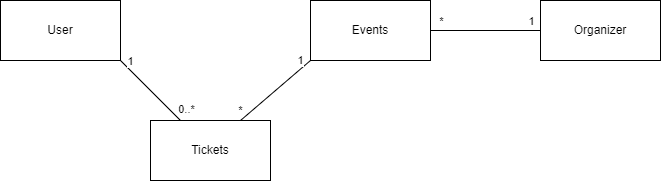

The diagram above was exported from draw.io. Its source (the exported page's mxGraphModel, read from the mxfile embedded in the PNG):
<mxGraphModel dx="1562" dy="845" grid="1" gridSize="10" guides="1" tooltips="1" connect="1" arrows="1" fold="1" page="1" pageScale="1" pageWidth="827" pageHeight="1169" math="0" shadow="0">
  <root>
    <mxCell id="0" />
    <mxCell id="1" parent="0" />
    <mxCell id="Eerc7RNnl4Y_x-fPzKeF-1" value="User" style="rounded=0;whiteSpace=wrap;html=1;" vertex="1" parent="1">
      <mxGeometry x="60" y="90" width="120" height="60" as="geometry" />
    </mxCell>
    <mxCell id="Eerc7RNnl4Y_x-fPzKeF-2" value="Events" style="rounded=0;whiteSpace=wrap;html=1;" vertex="1" parent="1">
      <mxGeometry x="370" y="90" width="120" height="60" as="geometry" />
    </mxCell>
    <mxCell id="Eerc7RNnl4Y_x-fPzKeF-3" value="Tickets" style="rounded=0;whiteSpace=wrap;html=1;" vertex="1" parent="1">
      <mxGeometry x="210" y="210" width="120" height="60" as="geometry" />
    </mxCell>
    <mxCell id="Eerc7RNnl4Y_x-fPzKeF-4" value="Organiz&lt;span style=&quot;background-color: initial;&quot;&gt;er&lt;/span&gt;" style="rounded=0;whiteSpace=wrap;html=1;" vertex="1" parent="1">
      <mxGeometry x="600" y="90" width="120" height="60" as="geometry" />
    </mxCell>
    <mxCell id="Eerc7RNnl4Y_x-fPzKeF-5" value="" style="endArrow=none;html=1;rounded=0;exitX=1;exitY=1;exitDx=0;exitDy=0;entryX=0.25;entryY=0;entryDx=0;entryDy=0;" edge="1" parent="1" source="Eerc7RNnl4Y_x-fPzKeF-1" target="Eerc7RNnl4Y_x-fPzKeF-3">
      <mxGeometry relative="1" as="geometry">
        <mxPoint x="330" y="430" as="sourcePoint" />
        <mxPoint x="490" y="430" as="targetPoint" />
      </mxGeometry>
    </mxCell>
    <mxCell id="Eerc7RNnl4Y_x-fPzKeF-6" value="1" style="edgeLabel;html=1;align=center;verticalAlign=middle;resizable=0;points=[];" vertex="1" connectable="0" parent="Eerc7RNnl4Y_x-fPzKeF-5">
      <mxGeometry x="-0.4851" y="-1" relative="1" as="geometry">
        <mxPoint x="-5" y="-16" as="offset" />
      </mxGeometry>
    </mxCell>
    <mxCell id="Eerc7RNnl4Y_x-fPzKeF-7" value="0..*" style="edgeLabel;html=1;align=center;verticalAlign=middle;resizable=0;points=[];" vertex="1" connectable="0" parent="Eerc7RNnl4Y_x-fPzKeF-5">
      <mxGeometry x="0.6738" y="3" relative="1" as="geometry">
        <mxPoint x="13" as="offset" />
      </mxGeometry>
    </mxCell>
    <mxCell id="Eerc7RNnl4Y_x-fPzKeF-8" value="" style="endArrow=none;html=1;rounded=0;entryX=0;entryY=1;entryDx=0;entryDy=0;exitX=0.75;exitY=0;exitDx=0;exitDy=0;" edge="1" parent="1" source="Eerc7RNnl4Y_x-fPzKeF-3" target="Eerc7RNnl4Y_x-fPzKeF-2">
      <mxGeometry relative="1" as="geometry">
        <mxPoint x="400" y="290" as="sourcePoint" />
        <mxPoint x="460" y="230" as="targetPoint" />
      </mxGeometry>
    </mxCell>
    <mxCell id="Eerc7RNnl4Y_x-fPzKeF-9" value="1" style="edgeLabel;html=1;align=center;verticalAlign=middle;resizable=0;points=[];" vertex="1" connectable="0" parent="Eerc7RNnl4Y_x-fPzKeF-8">
      <mxGeometry x="0.6438" relative="1" as="geometry">
        <mxPoint x="2" y="-11" as="offset" />
      </mxGeometry>
    </mxCell>
    <mxCell id="Eerc7RNnl4Y_x-fPzKeF-15" value="*" style="edgeLabel;html=1;align=center;verticalAlign=middle;resizable=0;points=[];" vertex="1" connectable="0" parent="Eerc7RNnl4Y_x-fPzKeF-8">
      <mxGeometry x="-0.5445" y="2" relative="1" as="geometry">
        <mxPoint x="-15" y="5" as="offset" />
      </mxGeometry>
    </mxCell>
    <mxCell id="Eerc7RNnl4Y_x-fPzKeF-18" value="" style="endArrow=none;html=1;rounded=0;exitX=1;exitY=0.5;exitDx=0;exitDy=0;entryX=0;entryY=0.5;entryDx=0;entryDy=0;" edge="1" parent="1" source="Eerc7RNnl4Y_x-fPzKeF-2" target="Eerc7RNnl4Y_x-fPzKeF-4">
      <mxGeometry relative="1" as="geometry">
        <mxPoint x="410" y="400" as="sourcePoint" />
        <mxPoint x="570" y="400" as="targetPoint" />
      </mxGeometry>
    </mxCell>
    <mxCell id="Eerc7RNnl4Y_x-fPzKeF-19" value="*" style="edgeLabel;html=1;align=center;verticalAlign=middle;resizable=0;points=[];" vertex="1" connectable="0" parent="Eerc7RNnl4Y_x-fPzKeF-18">
      <mxGeometry x="-0.5491" y="-1" relative="1" as="geometry">
        <mxPoint x="-15" y="-11" as="offset" />
      </mxGeometry>
    </mxCell>
    <mxCell id="Eerc7RNnl4Y_x-fPzKeF-20" value="1" style="edgeLabel;html=1;align=center;verticalAlign=middle;resizable=0;points=[];" vertex="1" connectable="0" parent="Eerc7RNnl4Y_x-fPzKeF-18">
      <mxGeometry x="0.1782" y="3" relative="1" as="geometry">
        <mxPoint x="35" y="-7" as="offset" />
      </mxGeometry>
    </mxCell>
  </root>
</mxGraphModel>